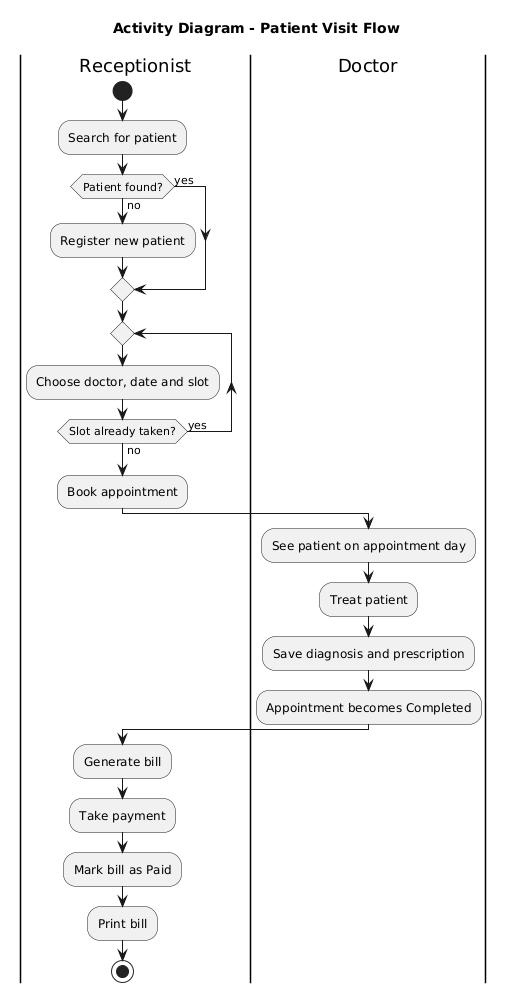

The diagram above was rendered by PlantUML. Its source (embedded in the PNG):
@startuml
title Activity Diagram - Patient Visit Flow

|Receptionist|
start
:Search for patient;
if (Patient found?) then (yes)
else (no)
  :Register new patient;
endif
repeat
  :Choose doctor, date and slot;
repeat while (Slot already taken?) is (yes) not (no)
:Book appointment;

|Doctor|
:See patient on appointment day;
:Treat patient;
:Save diagnosis and prescription;
:Appointment becomes Completed;

|Receptionist|
:Generate bill;
:Take payment;
:Mark bill as Paid;
:Print bill;
stop
@enduml